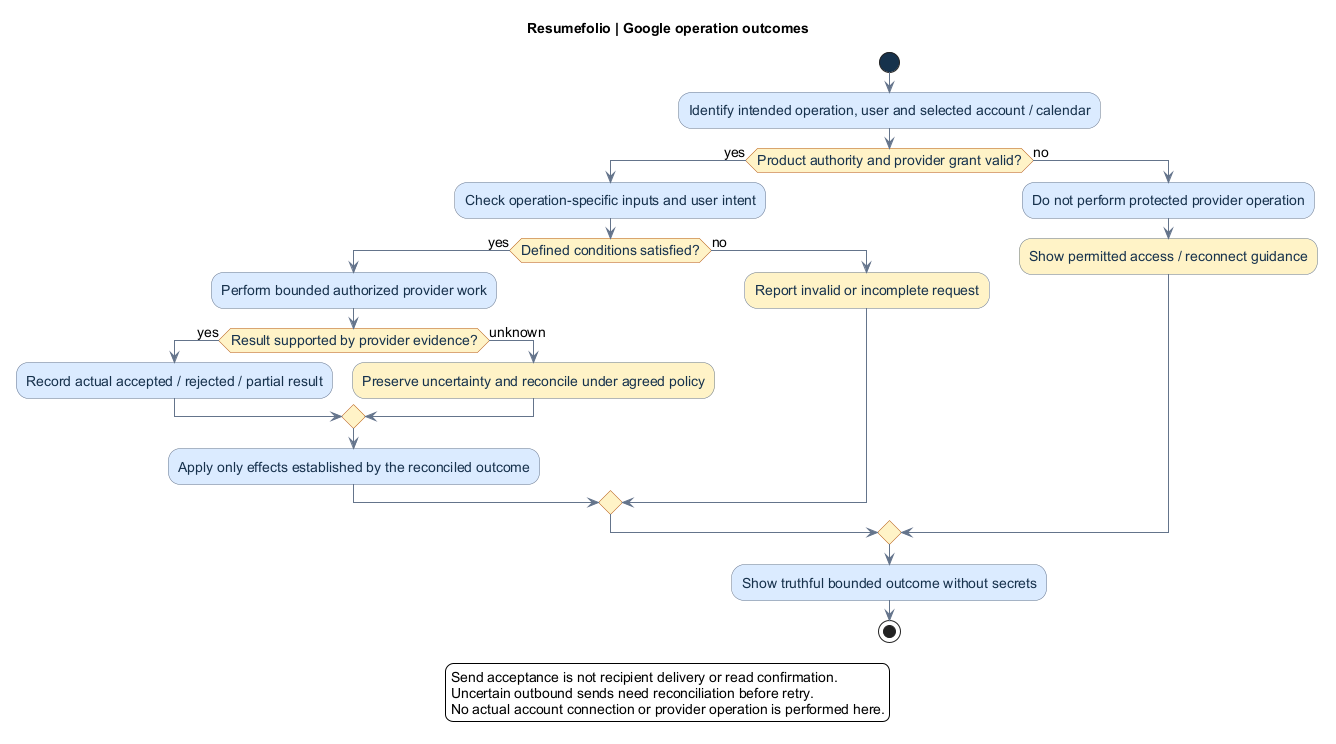

The diagram above was rendered by PlantUML. Its source (embedded in the PNG):
@startuml
title Resumefolio | Google operation outcomes
skinparam backgroundColor white
skinparam defaultFontName Arial
skinparam defaultFontSize 14
skinparam shadowing false
skinparam ArrowColor #64748B
skinparam activity {
 BackgroundColor #DBEAFE
 BorderColor #64748B
 FontColor #17324D
 DiamondBackgroundColor #FEF3C7
 DiamondBorderColor #B45309
 StartColor #17324D
 EndColor #17324D
}
start
:Identify intended operation, user and selected account / calendar;
if (Product authority and provider grant valid?) then (yes)
 :Check operation-specific inputs and user intent;
 if (Defined conditions satisfied?) then (yes)
  :Perform bounded authorized provider work;
  if (Result supported by provider evidence?) then (yes)
   :Record actual accepted / rejected / partial result;
  else (unknown)
   :Preserve uncertainty and reconcile under agreed policy; <<#FEF3C7>>
  endif
  :Apply only effects established by the reconciled outcome;
 else (no)
  :Report invalid or incomplete request; <<#FEF3C7>>
 endif
else (no)
 :Do not perform protected provider operation;
 :Show permitted access / reconnect guidance; <<#FEF3C7>>
endif
:Show truthful bounded outcome without secrets;
stop
legend bottom
Send acceptance is not recipient delivery or read confirmation.
Uncertain outbound sends need reconciliation before retry.
No actual account connection or provider operation is performed here.
endlegend
@enduml